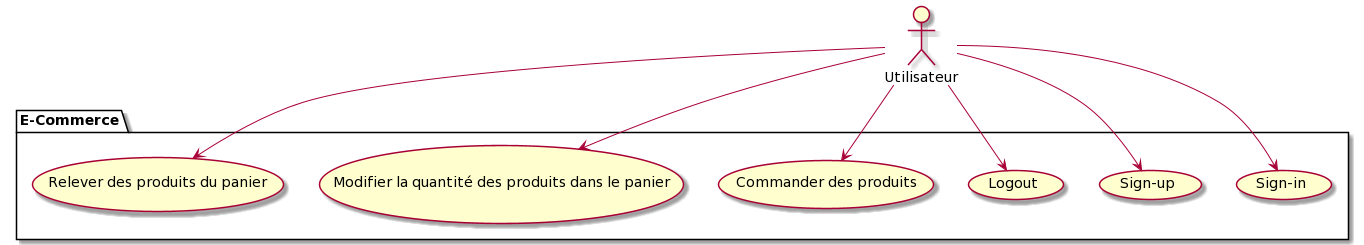

The diagram above was rendered by PlantUML. Its source (embedded in the PNG):
@startuml
actor Utilisateur as U


package E-Commerce {
  usecase "Sign-in" as SI
  usecase "Sign-up" as SU
  usecase "Logout" as LO
  usecase "Commander des produits" as UCP
  usecase "Modifier la quantité des produits dans le panier" as UCPMP
  usecase "Relever des produits du panier" as UCPRP
}


U --> SI
U --> SU
U --> LO
U --> UCP
U --> UCPMP
U --> UCPRP
@enduml